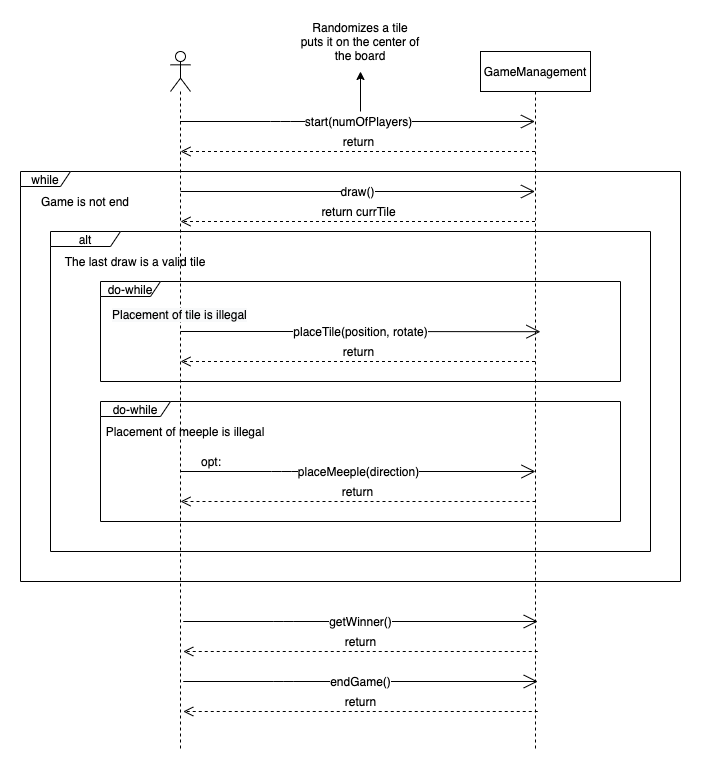

The diagram above was exported from draw.io. Its source (the exported page's mxGraphModel, read from the mxfile embedded in the PNG):
<mxGraphModel dx="773" dy="454" grid="1" gridSize="10" guides="1" tooltips="1" connect="1" arrows="1" fold="1" page="1" pageScale="1" pageWidth="1654" pageHeight="1169" math="0" shadow="0">
  <root>
    <mxCell id="0" />
    <mxCell id="1" parent="0" />
    <mxCell id="yHYGtj0sVlgVKKxzvcoN-33" value="while" style="shape=umlFrame;whiteSpace=wrap;html=1;width=50;height=15;" vertex="1" parent="1">
      <mxGeometry x="40" y="180" width="660" height="410" as="geometry" />
    </mxCell>
    <mxCell id="yHYGtj0sVlgVKKxzvcoN-25" value="alt" style="shape=umlFrame;whiteSpace=wrap;html=1;width=70;height=15;" vertex="1" parent="1">
      <mxGeometry x="70" y="240" width="600" height="320" as="geometry" />
    </mxCell>
    <mxCell id="yHYGtj0sVlgVKKxzvcoN-57" value="do-while" style="shape=umlFrame;whiteSpace=wrap;html=1;width=70;height=15;" vertex="1" parent="1">
      <mxGeometry x="120" y="410" width="520" height="120" as="geometry" />
    </mxCell>
    <mxCell id="yHYGtj0sVlgVKKxzvcoN-21" value="do-while" style="shape=umlFrame;whiteSpace=wrap;html=1;width=60;height=15;" vertex="1" parent="1">
      <mxGeometry x="120" y="290" width="520" height="100" as="geometry" />
    </mxCell>
    <mxCell id="yHYGtj0sVlgVKKxzvcoN-9" value="" style="shape=umlLifeline;participant=umlActor;perimeter=lifelinePerimeter;whiteSpace=wrap;html=1;container=1;collapsible=0;recursiveResize=0;verticalAlign=top;spacingTop=36;outlineConnect=0;" vertex="1" parent="1">
      <mxGeometry x="190" y="60" width="20" height="700" as="geometry" />
    </mxCell>
    <mxCell id="yHYGtj0sVlgVKKxzvcoN-12" value="return" style="html=1;verticalAlign=bottom;endArrow=open;dashed=1;endSize=8;" edge="1" parent="yHYGtj0sVlgVKKxzvcoN-9" source="yHYGtj0sVlgVKKxzvcoN-10">
      <mxGeometry relative="1" as="geometry">
        <mxPoint x="90" y="100" as="sourcePoint" />
        <mxPoint x="10" y="100" as="targetPoint" />
      </mxGeometry>
    </mxCell>
    <mxCell id="yHYGtj0sVlgVKKxzvcoN-10" value="GameManagement" style="shape=umlLifeline;perimeter=lifelinePerimeter;whiteSpace=wrap;html=1;container=1;collapsible=0;recursiveResize=0;outlineConnect=0;" vertex="1" parent="1">
      <mxGeometry x="500" y="60" width="110" height="700" as="geometry" />
    </mxCell>
    <mxCell id="yHYGtj0sVlgVKKxzvcoN-11" value="start(numOfPlayers)" style="endArrow=open;endSize=12;html=1;" edge="1" parent="1" source="yHYGtj0sVlgVKKxzvcoN-9" target="yHYGtj0sVlgVKKxzvcoN-10">
      <mxGeometry width="160" relative="1" as="geometry">
        <mxPoint x="220" y="120" as="sourcePoint" />
        <mxPoint x="380" y="120" as="targetPoint" />
        <Array as="points">
          <mxPoint x="300" y="130" />
        </Array>
      </mxGeometry>
    </mxCell>
    <mxCell id="yHYGtj0sVlgVKKxzvcoN-15" value="return currTile" style="html=1;verticalAlign=bottom;endArrow=open;dashed=1;endSize=8;" edge="1" parent="1" source="yHYGtj0sVlgVKKxzvcoN-10">
      <mxGeometry relative="1" as="geometry">
        <mxPoint x="549.5" y="230" as="sourcePoint" />
        <mxPoint x="200" y="230" as="targetPoint" />
      </mxGeometry>
    </mxCell>
    <mxCell id="yHYGtj0sVlgVKKxzvcoN-16" value="draw()" style="endArrow=open;endSize=12;html=1;" edge="1" parent="1" target="yHYGtj0sVlgVKKxzvcoN-10">
      <mxGeometry width="160" relative="1" as="geometry">
        <mxPoint x="200" y="200" as="sourcePoint" />
        <mxPoint x="530" y="200" as="targetPoint" />
        <Array as="points">
          <mxPoint x="300.5" y="200" />
        </Array>
      </mxGeometry>
    </mxCell>
    <mxCell id="yHYGtj0sVlgVKKxzvcoN-17" value="return" style="html=1;verticalAlign=bottom;endArrow=open;dashed=1;endSize=8;" edge="1" parent="1">
      <mxGeometry relative="1" as="geometry">
        <mxPoint x="554.5" y="370" as="sourcePoint" />
        <mxPoint x="200" y="370" as="targetPoint" />
      </mxGeometry>
    </mxCell>
    <mxCell id="yHYGtj0sVlgVKKxzvcoN-18" value="placeTile(position, rotate)" style="endArrow=open;endSize=12;html=1;entryX=0.545;entryY=0.342;entryDx=0;entryDy=0;entryPerimeter=0;" edge="1" parent="1">
      <mxGeometry width="160" relative="1" as="geometry">
        <mxPoint x="200" y="340" as="sourcePoint" />
        <mxPoint x="559.95" y="340.18000000000006" as="targetPoint" />
        <Array as="points">
          <mxPoint x="300.5" y="340" />
        </Array>
      </mxGeometry>
    </mxCell>
    <mxCell id="yHYGtj0sVlgVKKxzvcoN-22" value="opt:" style="text;html=1;strokeColor=none;fillColor=none;align=center;verticalAlign=middle;whiteSpace=wrap;rounded=0;" vertex="1" parent="1">
      <mxGeometry x="210.5" y="460" width="40" height="20" as="geometry" />
    </mxCell>
    <mxCell id="yHYGtj0sVlgVKKxzvcoN-38" value="The last draw is a valid tile" style="text;html=1;strokeColor=none;fillColor=none;align=center;verticalAlign=middle;whiteSpace=wrap;rounded=0;" vertex="1" parent="1">
      <mxGeometry x="80" y="260" width="150" height="20" as="geometry" />
    </mxCell>
    <mxCell id="yHYGtj0sVlgVKKxzvcoN-39" value="Game is not end" style="text;html=1;strokeColor=none;fillColor=none;align=center;verticalAlign=middle;whiteSpace=wrap;rounded=0;" vertex="1" parent="1">
      <mxGeometry x="50" y="200" width="110" height="20" as="geometry" />
    </mxCell>
    <mxCell id="yHYGtj0sVlgVKKxzvcoN-40" value="&lt;span style=&quot;color: rgb(0 , 0 , 0) ; font-family: &amp;#34;helvetica&amp;#34; ; font-size: 12px ; font-style: normal ; font-weight: 400 ; letter-spacing: normal ; text-align: center ; text-indent: 0px ; text-transform: none ; word-spacing: 0px ; background-color: rgb(248 , 249 , 250) ; display: inline ; float: none&quot;&gt;Placement of tile is illegal&lt;/span&gt;" style="text;whiteSpace=wrap;html=1;" vertex="1" parent="1">
      <mxGeometry x="130" y="310" width="240" height="30" as="geometry" />
    </mxCell>
    <mxCell id="yHYGtj0sVlgVKKxzvcoN-45" value="placeMeeple(direction)" style="endArrow=open;endSize=12;html=1;" edge="1" parent="1">
      <mxGeometry width="160" relative="1" as="geometry">
        <mxPoint x="200.5" y="480" as="sourcePoint" />
        <mxPoint x="555" y="480" as="targetPoint" />
        <Array as="points">
          <mxPoint x="301" y="480" />
        </Array>
      </mxGeometry>
    </mxCell>
    <mxCell id="yHYGtj0sVlgVKKxzvcoN-46" value="return" style="html=1;verticalAlign=bottom;endArrow=open;dashed=1;endSize=8;" edge="1" parent="1">
      <mxGeometry relative="1" as="geometry">
        <mxPoint x="555" y="510" as="sourcePoint" />
        <mxPoint x="200" y="510" as="targetPoint" />
        <Array as="points">
          <mxPoint x="270.5" y="510" />
        </Array>
      </mxGeometry>
    </mxCell>
    <mxCell id="yHYGtj0sVlgVKKxzvcoN-51" value="" style="endArrow=classic;html=1;" edge="1" parent="1">
      <mxGeometry width="50" height="50" relative="1" as="geometry">
        <mxPoint x="380" y="120" as="sourcePoint" />
        <mxPoint x="380" y="80" as="targetPoint" />
      </mxGeometry>
    </mxCell>
    <mxCell id="yHYGtj0sVlgVKKxzvcoN-52" value="Randomizes a tile&lt;br&gt;puts it on the center of the board" style="text;html=1;strokeColor=none;fillColor=none;align=center;verticalAlign=middle;whiteSpace=wrap;rounded=0;" vertex="1" parent="1">
      <mxGeometry x="310" y="40" width="140" height="20" as="geometry" />
    </mxCell>
    <mxCell id="yHYGtj0sVlgVKKxzvcoN-53" value="return" style="html=1;verticalAlign=bottom;endArrow=open;dashed=1;endSize=8;" edge="1" parent="1">
      <mxGeometry relative="1" as="geometry">
        <mxPoint x="557.25" y="660" as="sourcePoint" />
        <mxPoint x="202.75" y="660" as="targetPoint" />
      </mxGeometry>
    </mxCell>
    <mxCell id="yHYGtj0sVlgVKKxzvcoN-54" value="getWinner()" style="endArrow=open;endSize=12;html=1;" edge="1" parent="1">
      <mxGeometry width="160" relative="1" as="geometry">
        <mxPoint x="202.75" y="630" as="sourcePoint" />
        <mxPoint x="557.25" y="630" as="targetPoint" />
        <Array as="points">
          <mxPoint x="303.25" y="630" />
        </Array>
      </mxGeometry>
    </mxCell>
    <mxCell id="yHYGtj0sVlgVKKxzvcoN-55" value="return" style="html=1;verticalAlign=bottom;endArrow=open;dashed=1;endSize=8;" edge="1" parent="1">
      <mxGeometry relative="1" as="geometry">
        <mxPoint x="557.25" y="720" as="sourcePoint" />
        <mxPoint x="202.75" y="720" as="targetPoint" />
      </mxGeometry>
    </mxCell>
    <mxCell id="yHYGtj0sVlgVKKxzvcoN-56" value="endGame()" style="endArrow=open;endSize=12;html=1;" edge="1" parent="1">
      <mxGeometry width="160" relative="1" as="geometry">
        <mxPoint x="202.75" y="690" as="sourcePoint" />
        <mxPoint x="557.25" y="690" as="targetPoint" />
        <Array as="points">
          <mxPoint x="303.25" y="690" />
        </Array>
      </mxGeometry>
    </mxCell>
    <mxCell id="yHYGtj0sVlgVKKxzvcoN-58" value="Placement of meeple is illegal" style="text;html=1;strokeColor=none;fillColor=none;align=center;verticalAlign=middle;whiteSpace=wrap;rounded=0;" vertex="1" parent="1">
      <mxGeometry x="120" y="430" width="170" height="20" as="geometry" />
    </mxCell>
  </root>
</mxGraphModel>